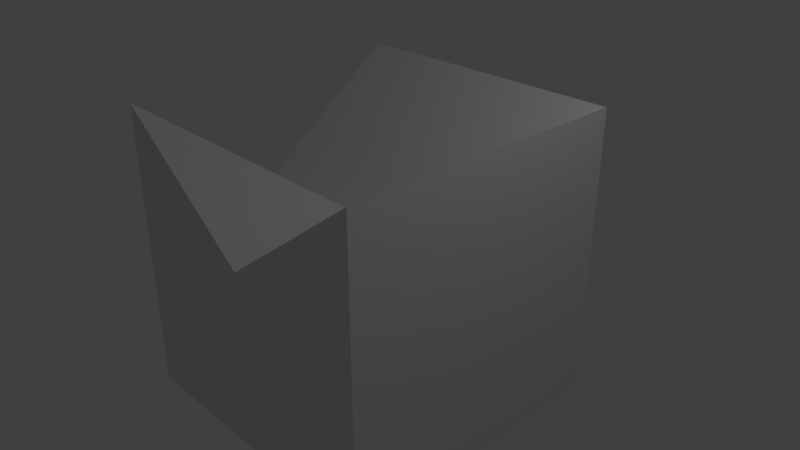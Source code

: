# Source: grey_vert_2.blend  (saved by Blender 2.79.0; exported with 4.5.12 LTS)
import bpy
from mathutils import Matrix  # noqa: F401  (used for matrix-valued properties, if any)

bpy.ops.wm.read_factory_settings(use_empty=True)
scene = bpy.context.scene
scene.name = 'Scene'

# ---- collections
col_collection_1 = bpy.data.collections.new('Collection 1'); scene.collection.children.link(col_collection_1)

# ---- materials (node trees are filled in below, after node groups)
mat_material = bpy.data.materials.new('Material')
mat_material.alpha_threshold = 0.0
mat_material.use_transparent_shadow = False
mat_material.roughness = 0.5
mat_material.line_color = (0.0, 0.0, 0.0, 1.0)

# ---- material node trees

# ---- world
world_world = bpy.data.worlds.new('World'); scene.world = world_world
world_world.color = (0.05088, 0.05088, 0.05088)
world_world.use_sun_shadow = False
world_world.sun_shadow_jitter_overblur = 0.0
world_world.cycles.sampling_method = 'MANUAL'

# ---- cameras
cam_camera = bpy.data.cameras.new('Camera')
cam_camera.clip_end = 100.0
cam_camera.lens = 35.0
cam_camera.sensor_width = 32.0
cam_camera.sensor_height = 18.0
cam_camera.ortho_scale = 7.314
cam_camera.dof.focus_distance = 0.0
cam_camera.dof.aperture_fstop = 128.0

# ---- lights
light_lamp = bpy.data.lights.new('Lamp', 'POINT')
light_lamp.transmission_factor = 0.0
light_lamp.cutoff_distance = 30.0
light_lamp.energy = 100.0
light_lamp.shadow_buffer_clip_start = 1.001
light_lamp.shadow_soft_size = 0.1
light_lamp.shadow_maximum_resolution = 0.006
light_lamp.use_absolute_resolution = True

# ---- meshes
me_cube = bpy.data.meshes.new('Cube')
me_cube.from_pydata([(1.0, 1.0, -1.0), (1.0, -1.0, -1.0), (-1.0, -1.0, -1.0), (-1.0, 1.0, -1.0), (1.0, 1.0, 1.0), (1.0, -1.0, 1.0), (-1.0, -1.0, 1.0), (-1.0, 1.0, 1.0), (1.0, -5.96e-08, -1.0), (1.788e-07, 1.0, -1.0), (1.0, 1.0, 0.0), (0.0, -1.0, -1.0), (1.0, -1.0, 0.0), (-1.0, 2.98e-07, -1.0), (-1.0, -1.0, 0.0), (-1.0, 1.0, 0.0), (1.0, -5.364e-07, 1.0), (2.384e-07, 1.0, 1.0), (-5.364e-07, -1.0, 0.25), (-1.0, 1.788e-07, 0.25), (2.384e-07, 1.0, 0.0), (-2.98e-07, -1.0, 0.0), (-1.49e-07, -1.788e-07, 0.25), (5.96e-08, 1.192e-07, -1.0)], [], [(23, 11, 2, 13), (22, 19, 6, 18), (21, 18, 6, 14), (20, 9, 3, 15), (17, 20, 15, 7), (4, 10, 20, 17), (10, 0, 9, 20), (14, 6, 19, 7, 15, 3, 13, 2), (11, 21, 14, 2), (1, 12, 21, 11), (12, 5, 18, 21), (10, 4, 16, 5, 12, 1, 8, 0), (16, 22, 18, 5), (4, 17, 22, 16), (17, 7, 19, 22), (9, 23, 13, 3), (0, 8, 23, 9), (8, 1, 11, 23)])
me_cube.materials.append(mat_material)
me_cube.use_remesh_preserve_volume = False
me_cube.use_remesh_preserve_attributes = False
me_cube.use_mirror_vertex_groups = False
me_cube.update()

# ---- objects
ob_cube = bpy.data.objects.new('Cube', me_cube)
ob_lamp = bpy.data.objects.new('Lamp', light_lamp)
ob_camera = bpy.data.objects.new('Camera', cam_camera)

# ---- transforms, parenting, visibility, modifiers, constraints
ob_cube.location = (0.0, 0.0, 0.0)
ob_cube.scale = (2.0, 2.0, 2.0)
ob_cube.lock_rotations_4d = False
ob_cube.empty_display_type = 'ARROWS'
ob_cube.lineart.crease_threshold = 0.0
ob_lamp.location = (4.076, 1.005, 5.904)
ob_lamp.rotation_euler = (0.6503, 0.05522, 1.866)
ob_lamp.lock_rotations_4d = False
ob_lamp.empty_display_type = 'ARROWS'
ob_lamp.color = (0.0, 0.0, 0.0, 0.0)
ob_lamp.lineart.crease_threshold = 0.0
ob_camera.location = (7.481, -6.508, 5.344)
ob_camera.rotation_euler = (1.109, 0.0, 0.8149)
ob_camera.lock_rotations_4d = False
ob_camera.empty_display_type = 'ARROWS'
ob_camera.color = (0.0, 0.0, 0.0, 0.0)
ob_camera.display_type = 'WIRE'
ob_camera.lineart.crease_threshold = 0.0

# ---- collection membership
col_collection_1.objects.link(ob_cube)
col_collection_1.objects.link(ob_lamp)
col_collection_1.objects.link(ob_camera)

# ---- scene / render settings (as saved in the file)
scene.camera = ob_camera
scene.frame_start = 1; scene.frame_end = 250; scene.frame_set(1)
scene.render.engine = 'BLENDER_EEVEE_NEXT'
scene.render.resolution_percentage = 50
scene.render.dither_intensity = 0.0
scene.cycles.use_denoising = False
scene.cycles.samples = 128
scene.cycles.sampling_pattern = 'TABULATED_SOBOL'
scene.cycles.use_adaptive_sampling = False
scene.cycles.use_light_tree = False
scene.cycles.blur_glossy = 0.0
scene.cycles.sample_clamp_indirect = 0.0
scene.view_settings.view_transform = 'Standard'
bpy.context.view_layer.update()
